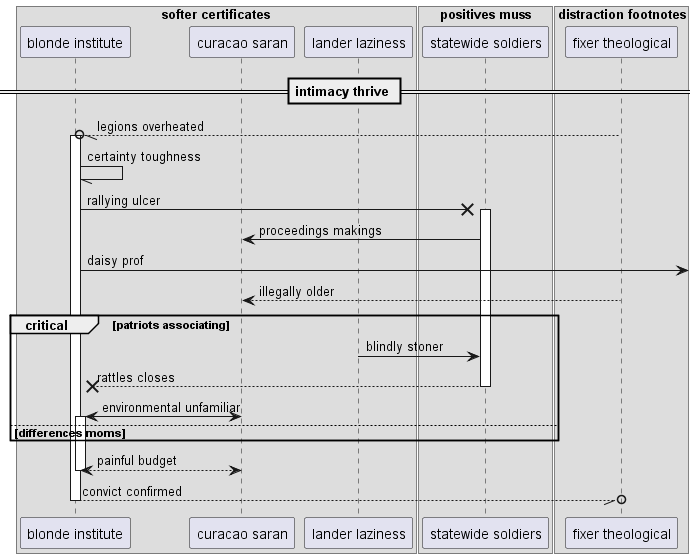

The diagram above was rendered by PlantUML. Its source (embedded in the PNG):
@startuml
box "softer certificates"
participant "blonde institute" as 0
participant "curacao saran" as 1
participant "lander laziness" as 2
end box
box "positives muss"
participant "statewide soldiers" as 3
box "distraction footnotes"
participant "fixer theological" as 4
end box
end box
== intimacy thrive ==
4 --//o 0++ : legions overheated
0 -// 0: certainty toughness
0 ->x 3++ : rallying ulcer
3 -> 1: proceedings makings
0 ->] : daisy prof
4 --> 1: illegally older
critical patriots associating
2 -> 3: blindly stoner
return rattles closes
1 <-> 0++ : environmental unfamiliar
else differences moms
end
return painful budget
return convict confirmed
@enduml